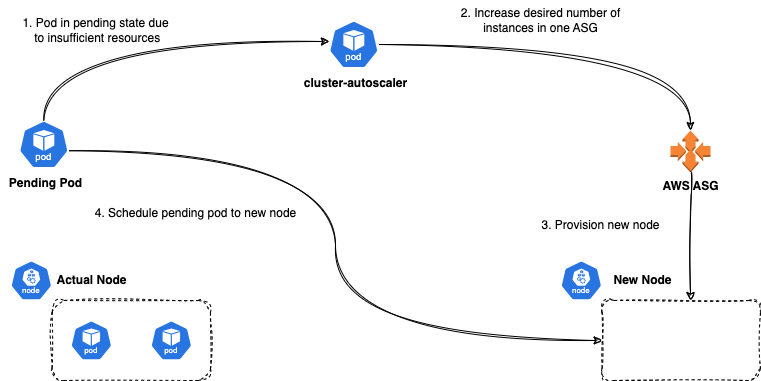

The diagram above was exported from draw.io. Its source (the exported page's mxGraphModel, read from the mxfile embedded in the PNG):
<mxGraphModel dx="1562" dy="926" grid="1" gridSize="10" guides="1" tooltips="1" connect="1" arrows="1" fold="1" page="1" pageScale="1" pageWidth="1169" pageHeight="827" math="0" shadow="0">
  <root>
    <mxCell id="0" />
    <mxCell id="1" parent="0" />
    <mxCell id="7euvVFXQzJKTe1SHmT60-15" value="" style="group" vertex="1" connectable="0" parent="1">
      <mxGeometry x="670" y="400" width="200" height="120" as="geometry" />
    </mxCell>
    <mxCell id="7euvVFXQzJKTe1SHmT60-13" value="" style="aspect=fixed;sketch=0;html=1;dashed=0;whitespace=wrap;fillColor=#2875E2;strokeColor=#ffffff;points=[[0.005,0.63,0],[0.1,0.2,0],[0.9,0.2,0],[0.5,0,0],[0.995,0.63,0],[0.72,0.99,0],[0.5,1,0],[0.28,0.99,0]];shape=mxgraph.kubernetes.icon2;kubernetesLabel=1;prIcon=node;hachureGap=4;jiggle=2;curveFitting=1;fontFamily=Architects Daughter;fontSource=https%3A%2F%2Ffonts.googleapis.com%2Fcss%3Ffamily%3DArchitects%2BDaughter;" vertex="1" parent="7euvVFXQzJKTe1SHmT60-15">
      <mxGeometry width="41.67" height="40" as="geometry" />
    </mxCell>
    <mxCell id="7euvVFXQzJKTe1SHmT60-14" value="" style="rounded=1;whiteSpace=wrap;html=1;sketch=1;hachureGap=4;jiggle=2;curveFitting=1;fontFamily=Architects Daughter;fontSource=https%3A%2F%2Ffonts.googleapis.com%2Fcss%3Ffamily%3DArchitects%2BDaughter;dashed=1;" vertex="1" parent="7euvVFXQzJKTe1SHmT60-15">
      <mxGeometry x="41.670000000000016" y="40" width="158.33" height="80" as="geometry" />
    </mxCell>
    <mxCell id="7euvVFXQzJKTe1SHmT60-39" value="New Node" style="text;html=1;align=center;verticalAlign=middle;resizable=0;points=[];autosize=1;strokeColor=none;fillColor=none;fontFamily=Helvetica;fontStyle=1" vertex="1" parent="7euvVFXQzJKTe1SHmT60-15">
      <mxGeometry x="41.66999999999996" y="5" width="80" height="30" as="geometry" />
    </mxCell>
    <mxCell id="cy-K9OzIRiaIatUcVtRJ-9" style="edgeStyle=orthogonalEdgeStyle;rounded=0;sketch=1;hachureGap=4;jiggle=2;curveFitting=1;orthogonalLoop=1;jettySize=auto;html=1;fontFamily=Helvetica;fontSource=https%3A%2F%2Ffonts.googleapis.com%2Fcss%3Ffamily%3DArchitects%2BDaughter;fontSize=12;fontColor=#232F3E;fontStyle=0;labelBackgroundColor=#ffffff;" parent="1" edge="1">
      <mxGeometry relative="1" as="geometry">
        <mxPoint x="260" y="557.5" as="targetPoint" />
      </mxGeometry>
    </mxCell>
    <mxCell id="7euvVFXQzJKTe1SHmT60-16" value="" style="group;movable=1;resizable=1;rotatable=1;deletable=1;editable=1;locked=0;connectable=1;" vertex="1" connectable="0" parent="1">
      <mxGeometry x="120" y="400" width="200" height="120" as="geometry" />
    </mxCell>
    <mxCell id="7euvVFXQzJKTe1SHmT60-17" value="" style="aspect=fixed;sketch=0;html=1;dashed=0;whitespace=wrap;fillColor=#2875E2;strokeColor=#ffffff;points=[[0.005,0.63,0],[0.1,0.2,0],[0.9,0.2,0],[0.5,0,0],[0.995,0.63,0],[0.72,0.99,0],[0.5,1,0],[0.28,0.99,0]];shape=mxgraph.kubernetes.icon2;kubernetesLabel=1;prIcon=node;hachureGap=4;jiggle=2;curveFitting=1;fontFamily=Architects Daughter;fontSource=https%3A%2F%2Ffonts.googleapis.com%2Fcss%3Ffamily%3DArchitects%2BDaughter;movable=0;resizable=0;rotatable=0;deletable=0;editable=0;locked=1;connectable=0;" vertex="1" parent="7euvVFXQzJKTe1SHmT60-16">
      <mxGeometry width="41.67" height="40" as="geometry" />
    </mxCell>
    <mxCell id="7euvVFXQzJKTe1SHmT60-18" value="" style="rounded=1;whiteSpace=wrap;html=1;sketch=1;hachureGap=4;jiggle=2;curveFitting=1;fontFamily=Architects Daughter;fontSource=https%3A%2F%2Ffonts.googleapis.com%2Fcss%3Ffamily%3DArchitects%2BDaughter;dashed=1;movable=0;resizable=0;rotatable=0;deletable=0;editable=0;locked=1;connectable=0;" vertex="1" parent="7euvVFXQzJKTe1SHmT60-16">
      <mxGeometry x="41.670000000000016" y="40" width="158.33" height="80" as="geometry" />
    </mxCell>
    <mxCell id="7euvVFXQzJKTe1SHmT60-12" value="" style="aspect=fixed;sketch=0;html=1;dashed=0;whitespace=wrap;fillColor=#2875E2;strokeColor=#ffffff;points=[[0.005,0.63,0],[0.1,0.2,0],[0.9,0.2,0],[0.5,0,0],[0.995,0.63,0],[0.72,0.99,0],[0.5,1,0],[0.28,0.99,0]];shape=mxgraph.kubernetes.icon2;kubernetesLabel=1;prIcon=pod;hachureGap=4;jiggle=2;curveFitting=1;fontFamily=Architects Daughter;fontSource=https%3A%2F%2Ffonts.googleapis.com%2Fcss%3Ffamily%3DArchitects%2BDaughter;movable=0;resizable=0;rotatable=0;deletable=0;editable=0;locked=1;connectable=0;" vertex="1" parent="7euvVFXQzJKTe1SHmT60-16">
      <mxGeometry x="140" y="60" width="41.67" height="40" as="geometry" />
    </mxCell>
    <mxCell id="7euvVFXQzJKTe1SHmT60-10" value="" style="aspect=fixed;sketch=0;html=1;dashed=0;whitespace=wrap;fillColor=#2875E2;strokeColor=#ffffff;points=[[0.005,0.63,0],[0.1,0.2,0],[0.9,0.2,0],[0.5,0,0],[0.995,0.63,0],[0.72,0.99,0],[0.5,1,0],[0.28,0.99,0]];shape=mxgraph.kubernetes.icon2;kubernetesLabel=1;prIcon=pod;hachureGap=4;jiggle=2;curveFitting=1;fontFamily=Architects Daughter;fontSource=https%3A%2F%2Ffonts.googleapis.com%2Fcss%3Ffamily%3DArchitects%2BDaughter;movable=0;resizable=0;rotatable=0;deletable=0;editable=0;locked=1;connectable=0;" vertex="1" parent="7euvVFXQzJKTe1SHmT60-16">
      <mxGeometry x="60" y="60" width="41.67" height="40" as="geometry" />
    </mxCell>
    <mxCell id="7euvVFXQzJKTe1SHmT60-37" value="&lt;b&gt;&lt;font face=&quot;Helvetica&quot;&gt;Actual Node&lt;/font&gt;&lt;/b&gt;" style="text;html=1;align=center;verticalAlign=middle;resizable=0;points=[];autosize=1;strokeColor=none;fillColor=none;fontFamily=Architects Daughter;fontSource=https%3A%2F%2Ffonts.googleapis.com%2Fcss%3Ffamily%3DArchitects%2BDaughter;" vertex="1" parent="7euvVFXQzJKTe1SHmT60-16">
      <mxGeometry x="35.84" y="5" width="90" height="30" as="geometry" />
    </mxCell>
    <mxCell id="7euvVFXQzJKTe1SHmT60-22" value="" style="group" vertex="1" connectable="0" parent="1">
      <mxGeometry x="120" y="260" width="80" height="78" as="geometry" />
    </mxCell>
    <mxCell id="7euvVFXQzJKTe1SHmT60-20" value="" style="aspect=fixed;sketch=0;html=1;dashed=0;whitespace=wrap;fillColor=#2875E2;strokeColor=#ffffff;points=[[0.005,0.63,0],[0.1,0.2,0],[0.9,0.2,0],[0.5,0,0],[0.995,0.63,0],[0.72,0.99,0],[0.5,1,0],[0.28,0.99,0]];shape=mxgraph.kubernetes.icon2;kubernetesLabel=1;prIcon=pod;hachureGap=4;jiggle=2;curveFitting=1;fontFamily=Architects Daughter;fontSource=https%3A%2F%2Ffonts.googleapis.com%2Fcss%3Ffamily%3DArchitects%2BDaughter;" vertex="1" parent="7euvVFXQzJKTe1SHmT60-22">
      <mxGeometry x="8.329999999999998" width="50" height="48" as="geometry" />
    </mxCell>
    <mxCell id="7euvVFXQzJKTe1SHmT60-21" value="&lt;font face=&quot;Helvetica&quot;&gt;Pending Pod&lt;/font&gt;" style="text;html=1;align=center;verticalAlign=middle;resizable=0;points=[];autosize=1;strokeColor=none;fillColor=none;fontFamily=Architects Daughter;fontSource=https%3A%2F%2Ffonts.googleapis.com%2Fcss%3Ffamily%3DArchitects%2BDaughter;fontStyle=1" vertex="1" parent="7euvVFXQzJKTe1SHmT60-22">
      <mxGeometry x="-10" y="48" width="90" height="30" as="geometry" />
    </mxCell>
    <mxCell id="7euvVFXQzJKTe1SHmT60-23" value="" style="group" vertex="1" connectable="0" parent="1">
      <mxGeometry x="430" y="160" width="95" height="78" as="geometry" />
    </mxCell>
    <mxCell id="7euvVFXQzJKTe1SHmT60-24" value="" style="aspect=fixed;sketch=0;html=1;dashed=0;whitespace=wrap;fillColor=#2875E2;strokeColor=#ffffff;points=[[0.005,0.63,0],[0.1,0.2,0],[0.9,0.2,0],[0.5,0,0],[0.995,0.63,0],[0.72,0.99,0],[0.5,1,0],[0.28,0.99,0]];shape=mxgraph.kubernetes.icon2;kubernetesLabel=1;prIcon=pod;hachureGap=4;jiggle=2;curveFitting=1;fontFamily=Architects Daughter;fontSource=https%3A%2F%2Ffonts.googleapis.com%2Fcss%3Ffamily%3DArchitects%2BDaughter;" vertex="1" parent="7euvVFXQzJKTe1SHmT60-23">
      <mxGeometry x="8.329999999999998" width="50" height="48" as="geometry" />
    </mxCell>
    <mxCell id="7euvVFXQzJKTe1SHmT60-25" value="&lt;font face=&quot;Helvetica&quot;&gt;cluster-autoscaler&lt;/font&gt;" style="text;html=1;align=center;verticalAlign=middle;resizable=0;points=[];autosize=1;strokeColor=none;fillColor=none;fontFamily=Architects Daughter;fontSource=https%3A%2F%2Ffonts.googleapis.com%2Fcss%3Ffamily%3DArchitects%2BDaughter;fontStyle=1" vertex="1" parent="7euvVFXQzJKTe1SHmT60-23">
      <mxGeometry x="-25" y="48" width="120" height="30" as="geometry" />
    </mxCell>
    <mxCell id="7euvVFXQzJKTe1SHmT60-27" value="&lt;font face=&quot;Helvetica&quot;&gt;&lt;b&gt;AWS ASG&lt;/b&gt;&lt;/font&gt;" style="outlineConnect=0;dashed=0;verticalLabelPosition=bottom;verticalAlign=top;align=center;html=1;shape=mxgraph.aws3.auto_scaling;fillColor=#F58534;gradientColor=none;hachureGap=4;fontFamily=Architects Daughter;fontSource=https%3A%2F%2Ffonts.googleapis.com%2Fcss%3Ffamily%3DArchitects%2BDaughter;" vertex="1" parent="1">
      <mxGeometry x="780" y="270" width="40" height="42" as="geometry" />
    </mxCell>
    <mxCell id="7euvVFXQzJKTe1SHmT60-28" style="edgeStyle=orthogonalEdgeStyle;rounded=0;sketch=1;hachureGap=4;jiggle=2;curveFitting=1;orthogonalLoop=1;jettySize=auto;html=1;entryX=0.5;entryY=0;entryDx=0;entryDy=0;entryPerimeter=0;fontFamily=Architects Daughter;fontSource=https%3A%2F%2Ffonts.googleapis.com%2Fcss%3Ffamily%3DArchitects%2BDaughter;curved=1;" edge="1" parent="1" source="7euvVFXQzJKTe1SHmT60-24" target="7euvVFXQzJKTe1SHmT60-27">
      <mxGeometry relative="1" as="geometry" />
    </mxCell>
    <mxCell id="7euvVFXQzJKTe1SHmT60-29" style="edgeStyle=orthogonalEdgeStyle;rounded=0;sketch=1;hachureGap=4;jiggle=2;curveFitting=1;orthogonalLoop=1;jettySize=auto;html=1;entryX=0.558;entryY=0;entryDx=0;entryDy=0;entryPerimeter=0;fontFamily=Architects Daughter;fontSource=https%3A%2F%2Ffonts.googleapis.com%2Fcss%3Ffamily%3DArchitects%2BDaughter;curved=1;" edge="1" parent="1" source="7euvVFXQzJKTe1SHmT60-27" target="7euvVFXQzJKTe1SHmT60-14">
      <mxGeometry relative="1" as="geometry" />
    </mxCell>
    <mxCell id="7euvVFXQzJKTe1SHmT60-30" style="edgeStyle=orthogonalEdgeStyle;rounded=0;sketch=1;hachureGap=4;jiggle=2;curveFitting=1;orthogonalLoop=1;jettySize=auto;html=1;entryX=0.013;entryY=0.438;entryDx=0;entryDy=0;entryPerimeter=0;fontFamily=Architects Daughter;fontSource=https%3A%2F%2Ffonts.googleapis.com%2Fcss%3Ffamily%3DArchitects%2BDaughter;curved=1;exitX=0.5;exitY=0;exitDx=0;exitDy=0;exitPerimeter=0;" edge="1" parent="1" source="7euvVFXQzJKTe1SHmT60-20" target="7euvVFXQzJKTe1SHmT60-24">
      <mxGeometry relative="1" as="geometry" />
    </mxCell>
    <mxCell id="7euvVFXQzJKTe1SHmT60-32" style="edgeStyle=orthogonalEdgeStyle;rounded=0;sketch=1;hachureGap=4;jiggle=2;curveFitting=1;orthogonalLoop=1;jettySize=auto;html=1;exitX=0.995;exitY=0.63;exitDx=0;exitDy=0;exitPerimeter=0;fontFamily=Architects Daughter;fontSource=https%3A%2F%2Ffonts.googleapis.com%2Fcss%3Ffamily%3DArchitects%2BDaughter;curved=1;entryX=0;entryY=0.5;entryDx=0;entryDy=0;" edge="1" parent="1" source="7euvVFXQzJKTe1SHmT60-20" target="7euvVFXQzJKTe1SHmT60-14">
      <mxGeometry relative="1" as="geometry" />
    </mxCell>
    <mxCell id="7euvVFXQzJKTe1SHmT60-33" value="1. Pod in pending state due&lt;br&gt;&amp;nbsp;to insufficient resources" style="text;html=1;align=center;verticalAlign=middle;resizable=0;points=[];autosize=1;strokeColor=none;fillColor=none;fontFamily=Helvetica;" vertex="1" parent="1">
      <mxGeometry x="120" y="150" width="170" height="40" as="geometry" />
    </mxCell>
    <mxCell id="7euvVFXQzJKTe1SHmT60-34" value="2. Increase desired number of&lt;div&gt;instances in one ASG&lt;/div&gt;" style="text;html=1;align=center;verticalAlign=middle;resizable=0;points=[];autosize=1;strokeColor=none;fillColor=none;fontFamily=Helvetica;" vertex="1" parent="1">
      <mxGeometry x="560" y="140" width="180" height="40" as="geometry" />
    </mxCell>
    <mxCell id="7euvVFXQzJKTe1SHmT60-35" value="3. Provision new node" style="text;html=1;align=center;verticalAlign=middle;resizable=0;points=[];autosize=1;strokeColor=none;fillColor=none;fontFamily=Helvetica;" vertex="1" parent="1">
      <mxGeometry x="640" y="350" width="140" height="30" as="geometry" />
    </mxCell>
    <mxCell id="7euvVFXQzJKTe1SHmT60-36" value="4. Schedule pending pod to new node" style="text;html=1;align=center;verticalAlign=middle;resizable=0;points=[];autosize=1;strokeColor=none;fillColor=none;fontFamily=Helvetica;" vertex="1" parent="1">
      <mxGeometry x="190" y="338" width="230" height="30" as="geometry" />
    </mxCell>
  </root>
</mxGraphModel>